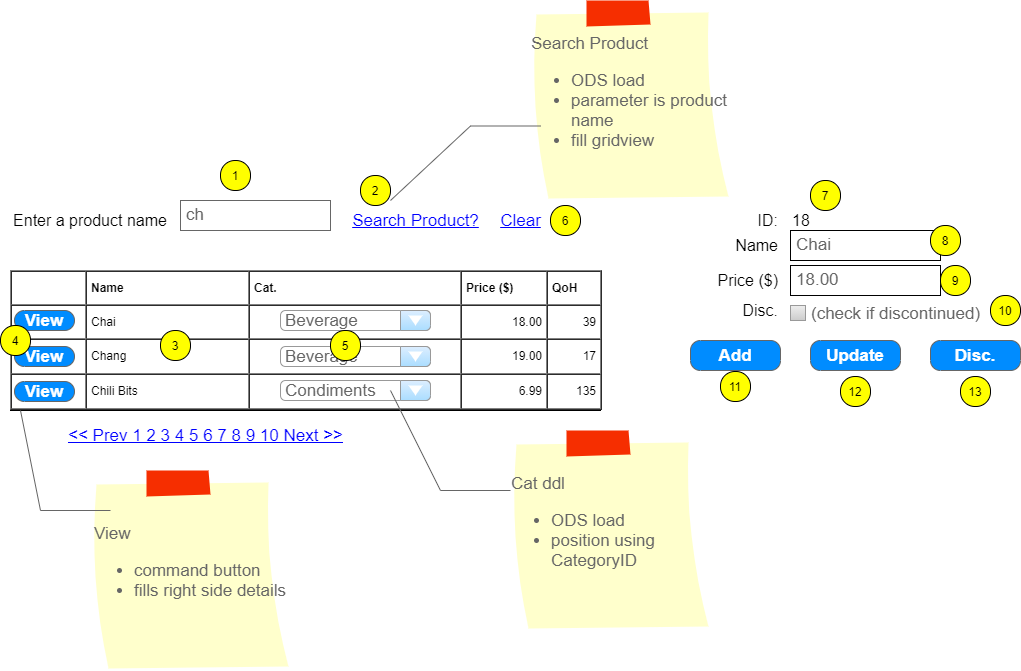

The diagram above was exported from draw.io. Its source (the exported page's mxGraphModel, read from the mxfile embedded in the PNG):
<mxGraphModel dx="1296" dy="629" grid="1" gridSize="10" guides="1" tooltips="1" connect="1" arrows="1" fold="1" page="1" pageScale="1" pageWidth="1100" pageHeight="850" math="0" shadow="0">
  <root>
    <mxCell id="0" />
    <mxCell id="1" parent="0" />
    <mxCell id="ayivSbijH1t3XrPKY3U2-1" value="&lt;font style=&quot;font-size: 16px&quot;&gt;Enter a product name&lt;/font&gt;" style="text;html=1;strokeColor=none;fillColor=none;align=center;verticalAlign=middle;whiteSpace=wrap;rounded=0;" vertex="1" parent="1">
      <mxGeometry x="20" y="240" width="160" height="20" as="geometry" />
    </mxCell>
    <mxCell id="ayivSbijH1t3XrPKY3U2-3" value="ch" style="strokeWidth=1;shadow=0;dashed=0;align=center;html=1;shape=mxgraph.mockup.text.textBox;fontColor=#666666;align=left;fontSize=17;spacingLeft=4;spacingTop=-3;strokeColor=#666666;mainText=" vertex="1" parent="1">
      <mxGeometry x="190" y="230" width="150" height="30" as="geometry" />
    </mxCell>
    <mxCell id="ayivSbijH1t3XrPKY3U2-4" value="Search Product?" style="shape=rectangle;strokeColor=none;fillColor=none;linkText=;fontSize=17;fontColor=#0000ff;fontStyle=4;html=1;align=center;" vertex="1" parent="1">
      <mxGeometry x="350" y="235" width="150" height="30" as="geometry" />
    </mxCell>
    <mxCell id="ayivSbijH1t3XrPKY3U2-5" value="Clear" style="shape=rectangle;strokeColor=none;fillColor=none;linkText=;fontSize=17;fontColor=#0000ff;fontStyle=4;html=1;align=center;" vertex="1" parent="1">
      <mxGeometry x="500" y="235" width="60" height="30" as="geometry" />
    </mxCell>
    <mxCell id="ayivSbijH1t3XrPKY3U2-6" value="&lt;font style=&quot;font-size: 16px&quot;&gt;ID:&lt;/font&gt;" style="text;html=1;strokeColor=none;fillColor=none;align=right;verticalAlign=middle;whiteSpace=wrap;rounded=0;" vertex="1" parent="1">
      <mxGeometry x="720" y="240" width="70" height="20" as="geometry" />
    </mxCell>
    <mxCell id="ayivSbijH1t3XrPKY3U2-7" value="&lt;font style=&quot;font-size: 16px&quot;&gt;Name&lt;/font&gt;" style="text;html=1;strokeColor=none;fillColor=none;align=right;verticalAlign=middle;whiteSpace=wrap;rounded=0;" vertex="1" parent="1">
      <mxGeometry x="720" y="265" width="70" height="20" as="geometry" />
    </mxCell>
    <mxCell id="ayivSbijH1t3XrPKY3U2-8" value="&lt;font style=&quot;font-size: 16px&quot;&gt;Price ($)&lt;/font&gt;&lt;span style=&quot;color: rgba(0 , 0 , 0 , 0) ; font-family: monospace ; font-size: 0px&quot;&gt;%3CmxGraphModel%3E%3Croot%3E%3CmxCell%20id%3D%220%22%2F%3E%3CmxCell%20id%3D%221%22%20parent%3D%220%22%2F%3E%3CmxCell%20id%3D%222%22%20value%3D%22%26lt%3Bfont%20style%3D%26quot%3Bfont-size%3A%2016px%26quot%3B%26gt%3BName%26lt%3B%2Ffont%26gt%3B%22%20style%3D%22text%3Bhtml%3D1%3BstrokeColor%3Dnone%3BfillColor%3Dnone%3Balign%3Dright%3BverticalAlign%3Dmiddle%3BwhiteSpace%3Dwrap%3Brounded%3D0%3B%22%20vertex%3D%221%22%20parent%3D%221%22%3E%3CmxGeometry%20x%3D%22560%22%20y%3D%2285%22%20width%3D%2270%22%20height%3D%2220%22%20as%3D%22geometry%22%2F%3E%3C%2FmxCell%3E%3C%2Froot%3E%3C%2FmxGraphModel%3E&lt;/span&gt;" style="text;html=1;strokeColor=none;fillColor=none;align=right;verticalAlign=middle;whiteSpace=wrap;rounded=0;" vertex="1" parent="1">
      <mxGeometry x="720" y="300" width="70" height="20" as="geometry" />
    </mxCell>
    <mxCell id="ayivSbijH1t3XrPKY3U2-9" value="&lt;span style=&quot;font-size: 16px&quot;&gt;Disc.&lt;/span&gt;" style="text;html=1;strokeColor=none;fillColor=none;align=right;verticalAlign=middle;whiteSpace=wrap;rounded=0;" vertex="1" parent="1">
      <mxGeometry x="720" y="330" width="70" height="20" as="geometry" />
    </mxCell>
    <mxCell id="ayivSbijH1t3XrPKY3U2-10" value="&lt;span style=&quot;font-size: 16px&quot;&gt;18&lt;/span&gt;" style="text;html=1;strokeColor=none;fillColor=none;align=left;verticalAlign=middle;whiteSpace=wrap;rounded=0;" vertex="1" parent="1">
      <mxGeometry x="800" y="240" width="70" height="20" as="geometry" />
    </mxCell>
    <mxCell id="ayivSbijH1t3XrPKY3U2-13" value="(check if discontinued)" style="strokeWidth=1;shadow=0;dashed=0;align=center;html=1;shape=mxgraph.mockup.forms.rrect;rSize=0;fillColor=#eeeeee;strokeColor=#999999;gradientColor=#cccccc;align=left;spacingLeft=4;fontSize=17;fontColor=#666666;labelPosition=right;" vertex="1" parent="1">
      <mxGeometry x="800" y="335" width="15" height="15" as="geometry" />
    </mxCell>
    <mxCell id="ayivSbijH1t3XrPKY3U2-14" value="Add" style="strokeWidth=1;shadow=0;dashed=0;align=center;html=1;shape=mxgraph.mockup.buttons.button;strokeColor=#666666;fontColor=#ffffff;mainText=;buttonStyle=round;fontSize=17;fontStyle=1;fillColor=#008cff;whiteSpace=wrap;" vertex="1" parent="1">
      <mxGeometry x="700" y="370" width="90" height="30" as="geometry" />
    </mxCell>
    <mxCell id="ayivSbijH1t3XrPKY3U2-15" value="Update" style="strokeWidth=1;shadow=0;dashed=0;align=center;html=1;shape=mxgraph.mockup.buttons.button;strokeColor=#666666;fontColor=#ffffff;mainText=;buttonStyle=round;fontSize=17;fontStyle=1;fillColor=#008cff;whiteSpace=wrap;" vertex="1" parent="1">
      <mxGeometry x="820" y="370" width="90" height="30" as="geometry" />
    </mxCell>
    <mxCell id="ayivSbijH1t3XrPKY3U2-16" value="Disc." style="strokeWidth=1;shadow=0;dashed=0;align=center;html=1;shape=mxgraph.mockup.buttons.button;strokeColor=#666666;fontColor=#ffffff;mainText=;buttonStyle=round;fontSize=17;fontStyle=1;fillColor=#008cff;whiteSpace=wrap;" vertex="1" parent="1">
      <mxGeometry x="940" y="370" width="90" height="30" as="geometry" />
    </mxCell>
    <mxCell id="ayivSbijH1t3XrPKY3U2-17" value="&lt;table cellpadding=&quot;4&quot; cellspacing=&quot;0&quot; border=&quot;1&quot; style=&quot;font-size: 1em ; width: 100% ; height: 100%&quot;&gt;&lt;tbody&gt;&lt;tr&gt;&lt;th&gt;&amp;nbsp; &amp;nbsp; &amp;nbsp; &amp;nbsp; &amp;nbsp; &amp;nbsp;&amp;nbsp;&lt;/th&gt;&lt;th&gt;Name&amp;nbsp; &amp;nbsp; &amp;nbsp; &amp;nbsp; &amp;nbsp; &amp;nbsp; &amp;nbsp; &amp;nbsp; &amp;nbsp; &amp;nbsp;&amp;nbsp;&lt;/th&gt;&lt;td&gt;&lt;b&gt;Cat.&amp;nbsp; &amp;nbsp; &amp;nbsp; &amp;nbsp; &amp;nbsp; &amp;nbsp; &amp;nbsp; &amp;nbsp; &amp;nbsp; &amp;nbsp; &amp;nbsp; &amp;nbsp; &amp;nbsp; &amp;nbsp; &amp;nbsp; &amp;nbsp; &amp;nbsp;&lt;/b&gt;&lt;/td&gt;&lt;td&gt;&lt;b&gt;Price ($)&lt;/b&gt;&lt;/td&gt;&lt;td&gt;&lt;b&gt;QoH&lt;/b&gt;&lt;/td&gt;&lt;/tr&gt;&lt;tr&gt;&lt;td&gt;&amp;nbsp; &amp;nbsp; &amp;nbsp;&lt;/td&gt;&lt;td&gt;Chai&lt;/td&gt;&lt;td&gt;&lt;br&gt;&lt;/td&gt;&lt;td style=&quot;text-align: right&quot;&gt;18.00&lt;/td&gt;&lt;td style=&quot;text-align: right&quot;&gt;39&lt;/td&gt;&lt;/tr&gt;&lt;tr&gt;&lt;td&gt;&amp;nbsp;&amp;nbsp;&lt;/td&gt;&lt;td&gt;Chang&lt;/td&gt;&lt;td&gt;&lt;br&gt;&lt;/td&gt;&lt;td style=&quot;text-align: right&quot;&gt;19.00&lt;/td&gt;&lt;td style=&quot;text-align: right&quot;&gt;17&lt;/td&gt;&lt;/tr&gt;&lt;tr&gt;&lt;td&gt;&lt;br&gt;&lt;/td&gt;&lt;td&gt;Chili Bits&lt;/td&gt;&lt;td&gt;&lt;br&gt;&lt;/td&gt;&lt;td style=&quot;text-align: right&quot;&gt;6.99&lt;/td&gt;&lt;td style=&quot;text-align: right&quot;&gt;135&lt;/td&gt;&lt;/tr&gt;&lt;/tbody&gt;&lt;/table&gt; " style="verticalAlign=top;align=left;overflow=fill;fontSize=12;fontFamily=Helvetica;html=1" vertex="1" parent="1">
      <mxGeometry x="20" y="300" width="590" height="140" as="geometry" />
    </mxCell>
    <mxCell id="ayivSbijH1t3XrPKY3U2-18" value="&lt;&lt; Prev 1 2 3 4 5 6 7 8 9 10 Next &gt;&gt;" style="strokeWidth=1;shadow=0;dashed=0;align=center;html=1;shape=mxgraph.mockup.navigation.pagination;linkText=;fontSize=17;fontColor=#0000ff;fontStyle=4;" vertex="1" parent="1">
      <mxGeometry x="40" y="450" width="350" height="30" as="geometry" />
    </mxCell>
    <mxCell id="ayivSbijH1t3XrPKY3U2-19" value="View" style="strokeWidth=1;shadow=0;dashed=0;align=center;html=1;shape=mxgraph.mockup.buttons.button;strokeColor=#666666;fontColor=#ffffff;mainText=;buttonStyle=round;fontSize=17;fontStyle=1;fillColor=#008cff;whiteSpace=wrap;" vertex="1" parent="1">
      <mxGeometry x="24" y="340" width="60" height="20" as="geometry" />
    </mxCell>
    <mxCell id="ayivSbijH1t3XrPKY3U2-20" value="View" style="strokeWidth=1;shadow=0;dashed=0;align=center;html=1;shape=mxgraph.mockup.buttons.button;strokeColor=#666666;fontColor=#ffffff;mainText=;buttonStyle=round;fontSize=17;fontStyle=1;fillColor=#008cff;whiteSpace=wrap;" vertex="1" parent="1">
      <mxGeometry x="24" y="376" width="60" height="20" as="geometry" />
    </mxCell>
    <mxCell id="ayivSbijH1t3XrPKY3U2-21" value="View" style="strokeWidth=1;shadow=0;dashed=0;align=center;html=1;shape=mxgraph.mockup.buttons.button;strokeColor=#666666;fontColor=#ffffff;mainText=;buttonStyle=round;fontSize=17;fontStyle=1;fillColor=#008cff;whiteSpace=wrap;" vertex="1" parent="1">
      <mxGeometry x="24" y="411" width="60" height="20" as="geometry" />
    </mxCell>
    <mxCell id="ayivSbijH1t3XrPKY3U2-22" value="Beverage" style="strokeWidth=1;shadow=0;dashed=0;align=center;html=1;shape=mxgraph.mockup.forms.comboBox;strokeColor=#999999;fillColor=#ddeeff;align=left;fillColor2=#aaddff;mainText=;fontColor=#666666;fontSize=17;spacingLeft=3;" vertex="1" parent="1">
      <mxGeometry x="290" y="340" width="150" height="20" as="geometry" />
    </mxCell>
    <mxCell id="ayivSbijH1t3XrPKY3U2-23" value="Beverage" style="strokeWidth=1;shadow=0;dashed=0;align=center;html=1;shape=mxgraph.mockup.forms.comboBox;strokeColor=#999999;fillColor=#ddeeff;align=left;fillColor2=#aaddff;mainText=;fontColor=#666666;fontSize=17;spacingLeft=3;" vertex="1" parent="1">
      <mxGeometry x="290" y="376" width="150" height="20" as="geometry" />
    </mxCell>
    <mxCell id="ayivSbijH1t3XrPKY3U2-24" value="Condiments" style="strokeWidth=1;shadow=0;dashed=0;align=center;html=1;shape=mxgraph.mockup.forms.comboBox;strokeColor=#999999;fillColor=#ddeeff;align=left;fillColor2=#aaddff;mainText=;fontColor=#666666;fontSize=17;spacingLeft=3;" vertex="1" parent="1">
      <mxGeometry x="290" y="410" width="150" height="20" as="geometry" />
    </mxCell>
    <mxCell id="ayivSbijH1t3XrPKY3U2-25" value="&lt;div style=&quot;text-align: left&quot;&gt;&lt;span&gt;Search Product&lt;/span&gt;&lt;/div&gt;&lt;div style=&quot;text-align: left&quot;&gt;&lt;ul&gt;&lt;li&gt;&lt;span&gt;ODS load&lt;/span&gt;&lt;/li&gt;&lt;li&gt;&lt;span&gt;parameter is product name&lt;/span&gt;&lt;/li&gt;&lt;li&gt;&lt;span&gt;fill gridview&lt;/span&gt;&lt;/li&gt;&lt;/ul&gt;&lt;/div&gt;" style="strokeWidth=1;shadow=0;dashed=0;align=center;html=1;shape=mxgraph.mockup.text.stickyNote2;fontColor=#666666;mainText=;fontSize=17;whiteSpace=wrap;fillColor=#ffffcc;strokeColor=#F62E00;" vertex="1" parent="1">
      <mxGeometry x="540" y="30" width="200" height="200" as="geometry" />
    </mxCell>
    <mxCell id="ayivSbijH1t3XrPKY3U2-26" value="&amp;nbsp;" style="strokeWidth=1;shadow=0;dashed=0;align=center;html=1;shape=mxgraph.mockup.text.callout;linkText=;textSize=17;textColor=#666666;callDir=NE;callStyle=line;fontSize=17;fontColor=#666666;align=right;verticalAlign=top;strokeColor=#666666;" vertex="1" parent="1">
      <mxGeometry x="400" y="130" width="150" height="100" as="geometry" />
    </mxCell>
    <mxCell id="ayivSbijH1t3XrPKY3U2-27" value="&lt;div style=&quot;text-align: left&quot;&gt;&lt;span&gt;Cat ddl&lt;/span&gt;&lt;/div&gt;&lt;div style=&quot;text-align: left&quot;&gt;&lt;ul&gt;&lt;li&gt;&lt;span&gt;ODS load&lt;/span&gt;&lt;/li&gt;&lt;li&gt;&lt;span&gt;position using CategoryID&lt;/span&gt;&lt;/li&gt;&lt;/ul&gt;&lt;/div&gt;" style="strokeWidth=1;shadow=0;dashed=0;align=center;html=1;shape=mxgraph.mockup.text.stickyNote2;fontColor=#666666;mainText=;fontSize=17;whiteSpace=wrap;fillColor=#ffffcc;strokeColor=#F62E00;" vertex="1" parent="1">
      <mxGeometry x="520" y="460" width="200" height="200" as="geometry" />
    </mxCell>
    <mxCell id="ayivSbijH1t3XrPKY3U2-28" value="" style="strokeWidth=1;shadow=0;dashed=0;align=center;html=1;shape=mxgraph.mockup.text.callout;linkText=;textSize=17;textColor=#666666;callDir=SE;callStyle=line;fontSize=17;fontColor=#666666;align=right;verticalAlign=bottom;strokeColor=#666666;" vertex="1" parent="1">
      <mxGeometry x="400" y="420" width="120" height="100" as="geometry" />
    </mxCell>
    <mxCell id="ayivSbijH1t3XrPKY3U2-29" value="&lt;div style=&quot;text-align: left&quot;&gt;&lt;span&gt;View&lt;/span&gt;&lt;/div&gt;&lt;div style=&quot;text-align: left&quot;&gt;&lt;ul&gt;&lt;li&gt;&lt;span&gt;command button&lt;/span&gt;&lt;/li&gt;&lt;li&gt;&lt;span&gt;fills right side details&lt;/span&gt;&lt;/li&gt;&lt;/ul&gt;&lt;/div&gt;" style="strokeWidth=1;shadow=0;dashed=0;align=center;html=1;shape=mxgraph.mockup.text.stickyNote2;fontColor=#666666;mainText=;fontSize=17;whiteSpace=wrap;fillColor=#ffffcc;strokeColor=#F62E00;" vertex="1" parent="1">
      <mxGeometry x="100" y="500" width="200" height="200" as="geometry" />
    </mxCell>
    <mxCell id="ayivSbijH1t3XrPKY3U2-30" value="" style="strokeWidth=1;shadow=0;dashed=0;align=center;html=1;shape=mxgraph.mockup.text.callout;linkText=;textSize=17;textColor=#666666;callDir=SE;callStyle=line;fontSize=17;fontColor=#666666;align=right;verticalAlign=bottom;strokeColor=#666666;" vertex="1" parent="1">
      <mxGeometry x="30" y="440" width="90" height="100" as="geometry" />
    </mxCell>
    <mxCell id="ayivSbijH1t3XrPKY3U2-31" value="1" style="text;html=1;align=center;verticalAlign=middle;whiteSpace=wrap;rounded=1;fillColor=#FFFF00;strokeColor=#000000;arcSize=48;" vertex="1" parent="1">
      <mxGeometry x="230" y="190" width="30" height="30" as="geometry" />
    </mxCell>
    <mxCell id="ayivSbijH1t3XrPKY3U2-32" value="2" style="text;html=1;align=center;verticalAlign=middle;whiteSpace=wrap;rounded=1;fillColor=#FFFF00;strokeColor=#000000;arcSize=48;" vertex="1" parent="1">
      <mxGeometry x="370" y="205" width="30" height="30" as="geometry" />
    </mxCell>
    <mxCell id="ayivSbijH1t3XrPKY3U2-34" value="3&lt;span style=&quot;color: rgba(0 , 0 , 0 , 0) ; font-family: monospace ; font-size: 0px&quot;&gt;%3CmxGraphModel%3E%3Croot%3E%3CmxCell%20id%3D%220%22%2F%3E%3CmxCell%20id%3D%221%22%20parent%3D%220%22%2F%3E%3CmxCell%20id%3D%222%22%20value%3D%221%22%20style%3D%22text%3Bhtml%3D1%3Balign%3Dcenter%3BverticalAlign%3Dmiddle%3BwhiteSpace%3Dwrap%3Brounded%3D1%3BfillColor%3D%23FFFF00%3BstrokeColor%3D%23000000%3BarcSize%3D48%3B%22%20vertex%3D%221%22%20parent%3D%221%22%3E%3CmxGeometry%20x%3D%22230%22%20y%3D%22190%22%20width%3D%2230%22%20height%3D%2230%22%20as%3D%22geometry%22%2F%3E%3C%2FmxCell%3E%3C%2Froot%3E%3C%2FmxGraphModel%3E&lt;/span&gt;" style="text;html=1;align=center;verticalAlign=middle;whiteSpace=wrap;rounded=1;fillColor=#FFFF00;strokeColor=#000000;arcSize=48;" vertex="1" parent="1">
      <mxGeometry x="170" y="360" width="30" height="30" as="geometry" />
    </mxCell>
    <mxCell id="ayivSbijH1t3XrPKY3U2-35" value="4" style="text;html=1;align=center;verticalAlign=middle;whiteSpace=wrap;rounded=1;fillColor=#FFFF00;strokeColor=#000000;arcSize=48;" vertex="1" parent="1">
      <mxGeometry x="10" y="355" width="30" height="30" as="geometry" />
    </mxCell>
    <mxCell id="ayivSbijH1t3XrPKY3U2-36" value="5" style="text;html=1;align=center;verticalAlign=middle;whiteSpace=wrap;rounded=1;fillColor=#FFFF00;strokeColor=#000000;arcSize=48;" vertex="1" parent="1">
      <mxGeometry x="340" y="360" width="30" height="30" as="geometry" />
    </mxCell>
    <mxCell id="ayivSbijH1t3XrPKY3U2-37" value="6" style="text;html=1;align=center;verticalAlign=middle;whiteSpace=wrap;rounded=1;fillColor=#FFFF00;strokeColor=#000000;arcSize=48;" vertex="1" parent="1">
      <mxGeometry x="560" y="235" width="30" height="30" as="geometry" />
    </mxCell>
    <mxCell id="ayivSbijH1t3XrPKY3U2-38" value="7" style="text;html=1;align=center;verticalAlign=middle;whiteSpace=wrap;rounded=1;fillColor=#FFFF00;strokeColor=#000000;arcSize=48;" vertex="1" parent="1">
      <mxGeometry x="820" y="210" width="30" height="30" as="geometry" />
    </mxCell>
    <mxCell id="ayivSbijH1t3XrPKY3U2-39" value="Chai" style="strokeWidth=1;shadow=0;dashed=0;align=center;html=1;shape=mxgraph.mockup.text.textBox;fontColor=#666666;align=left;fontSize=17;spacingLeft=4;spacingTop=-3;mainText=;rounded=1;fillColor=none;" vertex="1" parent="1">
      <mxGeometry x="800" y="260" width="150" height="30" as="geometry" />
    </mxCell>
    <mxCell id="ayivSbijH1t3XrPKY3U2-40" value="18.00" style="strokeWidth=1;shadow=0;dashed=0;align=center;html=1;shape=mxgraph.mockup.text.textBox;fontColor=#666666;align=left;fontSize=17;spacingLeft=4;spacingTop=-3;mainText=;rounded=1;fillColor=none;" vertex="1" parent="1">
      <mxGeometry x="800" y="295" width="150" height="30" as="geometry" />
    </mxCell>
    <mxCell id="ayivSbijH1t3XrPKY3U2-41" value="8" style="text;html=1;align=center;verticalAlign=middle;whiteSpace=wrap;rounded=1;fillColor=#FFFF00;strokeColor=#000000;arcSize=48;" vertex="1" parent="1">
      <mxGeometry x="940" y="255" width="30" height="30" as="geometry" />
    </mxCell>
    <mxCell id="ayivSbijH1t3XrPKY3U2-42" value="9" style="text;html=1;align=center;verticalAlign=middle;whiteSpace=wrap;rounded=1;fillColor=#FFFF00;strokeColor=#000000;arcSize=48;" vertex="1" parent="1">
      <mxGeometry x="950" y="295" width="30" height="30" as="geometry" />
    </mxCell>
    <mxCell id="ayivSbijH1t3XrPKY3U2-43" value="10" style="text;html=1;align=center;verticalAlign=middle;whiteSpace=wrap;rounded=1;fillColor=#FFFF00;strokeColor=#000000;arcSize=48;" vertex="1" parent="1">
      <mxGeometry x="1000" y="325" width="30" height="30" as="geometry" />
    </mxCell>
    <mxCell id="ayivSbijH1t3XrPKY3U2-44" value="11" style="text;html=1;align=center;verticalAlign=middle;whiteSpace=wrap;rounded=1;fillColor=#FFFF00;strokeColor=#000000;arcSize=48;" vertex="1" parent="1">
      <mxGeometry x="730" y="401" width="30" height="30" as="geometry" />
    </mxCell>
    <mxCell id="ayivSbijH1t3XrPKY3U2-45" value="12" style="text;html=1;align=center;verticalAlign=middle;whiteSpace=wrap;rounded=1;fillColor=#FFFF00;strokeColor=#000000;arcSize=48;" vertex="1" parent="1">
      <mxGeometry x="850" y="406" width="30" height="30" as="geometry" />
    </mxCell>
    <mxCell id="ayivSbijH1t3XrPKY3U2-46" value="13" style="text;html=1;align=center;verticalAlign=middle;whiteSpace=wrap;rounded=1;fillColor=#FFFF00;strokeColor=#000000;arcSize=48;" vertex="1" parent="1">
      <mxGeometry x="970" y="406" width="30" height="30" as="geometry" />
    </mxCell>
  </root>
</mxGraphModel>